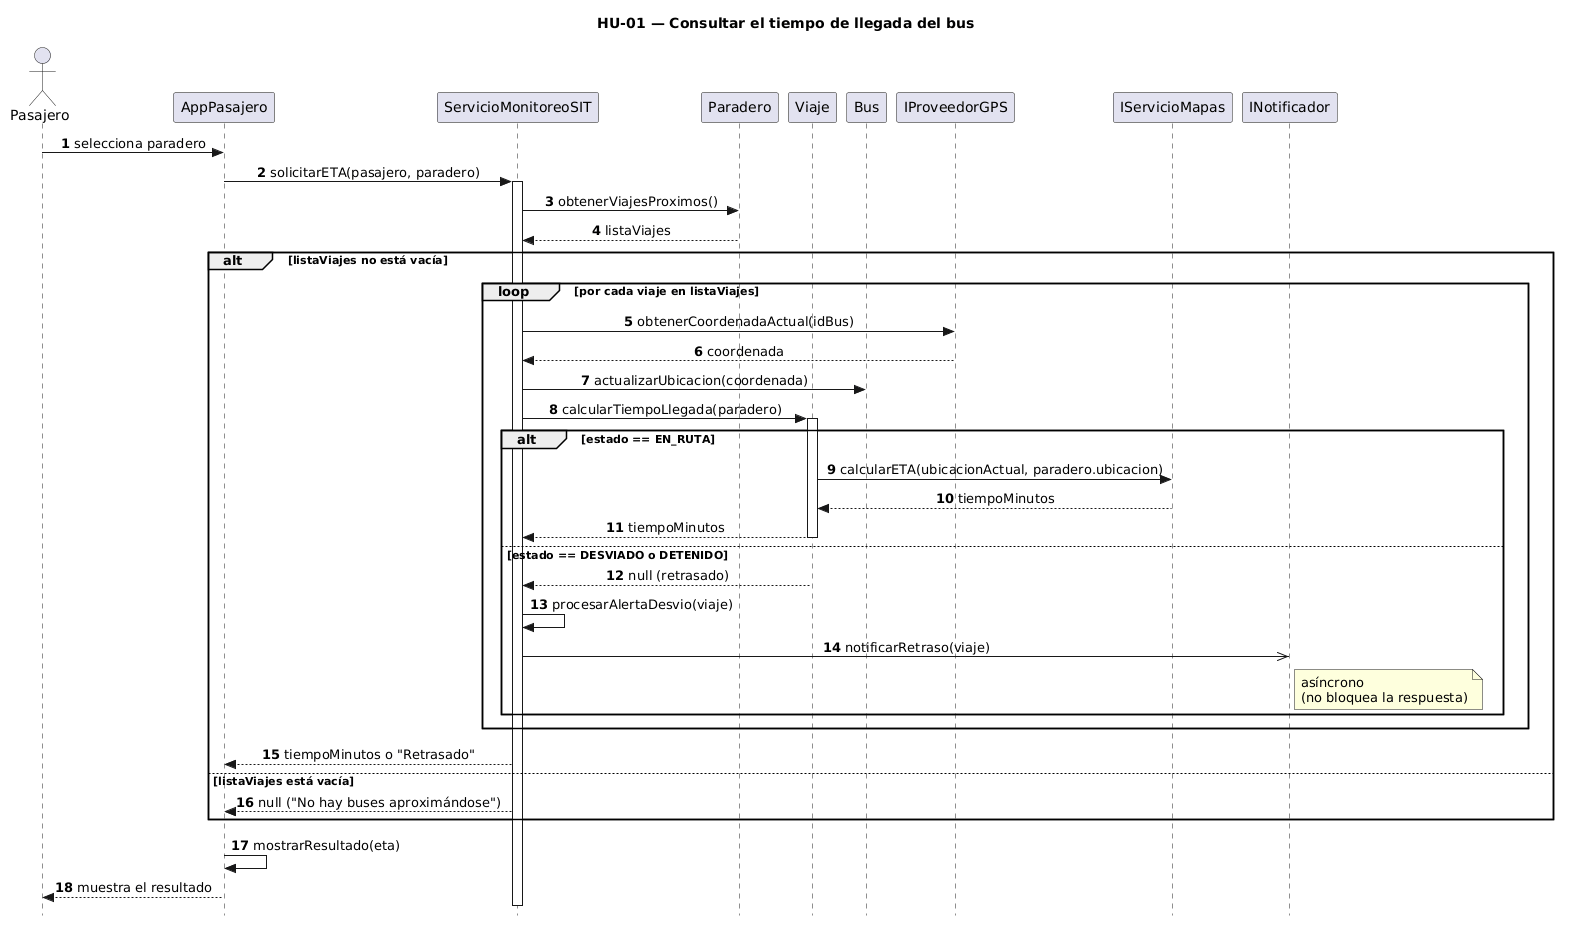

The diagram above was rendered by PlantUML. Its source (embedded in the PNG):
@startuml
skinparam style strictuml
skinparam shadowing false
skinparam sequenceMessageAlign center
autonumber
title HU-01 — Consultar el tiempo de llegada del bus

actor Pasajero
participant "AppPasajero" as UI
participant "ServicioMonitoreoSIT" as S
participant "Paradero" as P
participant "Viaje" as V
participant "Bus" as B
participant "IProveedorGPS" as G
participant "IServicioMapas" as M
participant "INotificador" as N

Pasajero -> UI : selecciona paradero
UI -> S : solicitarETA(pasajero, paradero)
activate S

S -> P : obtenerViajesProximos()
P --> S : listaViajes

alt listaViajes no está vacía
    loop por cada viaje en listaViajes
        S -> G : obtenerCoordenadaActual(idBus)
        G --> S : coordenada
        S -> B : actualizarUbicacion(coordenada)
        S -> V : calcularTiempoLlegada(paradero)
        activate V
        alt estado == EN_RUTA
            V -> M : calcularETA(ubicacionActual, paradero.ubicacion)
            M --> V : tiempoMinutos
            V --> S : tiempoMinutos
            deactivate V
        else estado == DESVIADO o DETENIDO
            V --> S : null (retrasado)
            deactivate V
            S -> S : procesarAlertaDesvio(viaje)
            S ->> N : notificarRetraso(viaje)
            note right of N : asíncrono\n(no bloquea la respuesta)
        end
    end
    S --> UI : tiempoMinutos o "Retrasado"
else listaViajes está vacía
    S --> UI : null ("No hay buses aproximándose")
end

UI -> UI : mostrarResultado(eta)
UI --> Pasajero : muestra el resultado
deactivate S
@enduml